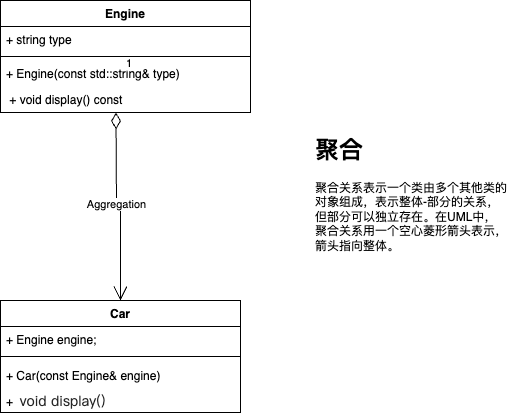

The diagram above was exported from draw.io. Its source (the exported page's mxGraphModel, read from the mxfile embedded in the PNG):
<mxGraphModel dx="1188" dy="769" grid="1" gridSize="10" guides="1" tooltips="1" connect="1" arrows="1" fold="1" page="1" pageScale="1" pageWidth="827" pageHeight="1169" math="0" shadow="0">
  <root>
    <mxCell id="WIyWlLk6GJQsqaUBKTNV-0" />
    <mxCell id="WIyWlLk6GJQsqaUBKTNV-1" parent="WIyWlLk6GJQsqaUBKTNV-0" />
    <mxCell id="y5oPFfwr_97eohVGbnyh-30" value="Engine" style="swimlane;fontStyle=1;align=center;verticalAlign=top;childLayout=stackLayout;horizontal=1;startSize=26;horizontalStack=0;resizeParent=1;resizeParentMax=0;resizeLast=0;collapsible=1;marginBottom=0;whiteSpace=wrap;html=1;" vertex="1" parent="WIyWlLk6GJQsqaUBKTNV-1">
      <mxGeometry x="200" y="430" width="250" height="112" as="geometry" />
    </mxCell>
    <mxCell id="y5oPFfwr_97eohVGbnyh-31" value="+ string type" style="text;strokeColor=none;fillColor=none;align=left;verticalAlign=top;spacingLeft=4;spacingRight=4;overflow=hidden;rotatable=0;points=[[0,0.5],[1,0.5]];portConstraint=eastwest;whiteSpace=wrap;html=1;" vertex="1" parent="y5oPFfwr_97eohVGbnyh-30">
      <mxGeometry y="26" width="250" height="26" as="geometry" />
    </mxCell>
    <mxCell id="y5oPFfwr_97eohVGbnyh-32" value="" style="line;strokeWidth=1;fillColor=none;align=left;verticalAlign=middle;spacingTop=-1;spacingLeft=3;spacingRight=3;rotatable=0;labelPosition=right;points=[];portConstraint=eastwest;strokeColor=inherit;" vertex="1" parent="y5oPFfwr_97eohVGbnyh-30">
      <mxGeometry y="52" width="250" height="8" as="geometry" />
    </mxCell>
    <mxCell id="y5oPFfwr_97eohVGbnyh-33" value="+&amp;nbsp;Engine(const std::string&amp;amp; type)&amp;nbsp;" style="text;strokeColor=none;fillColor=none;align=left;verticalAlign=top;spacingLeft=4;spacingRight=4;overflow=hidden;rotatable=0;points=[[0,0.5],[1,0.5]];portConstraint=eastwest;whiteSpace=wrap;html=1;" vertex="1" parent="y5oPFfwr_97eohVGbnyh-30">
      <mxGeometry y="60" width="250" height="26" as="geometry" />
    </mxCell>
    <mxCell id="y5oPFfwr_97eohVGbnyh-40" value="&amp;nbsp;+ void display() const&lt;span class=&quot;Apple-converted-space&quot;&gt;&amp;nbsp;&lt;/span&gt;" style="text;strokeColor=none;fillColor=none;align=left;verticalAlign=top;spacingLeft=4;spacingRight=4;overflow=hidden;rotatable=0;points=[[0,0.5],[1,0.5]];portConstraint=eastwest;whiteSpace=wrap;html=1;" vertex="1" parent="y5oPFfwr_97eohVGbnyh-30">
      <mxGeometry y="86" width="250" height="26" as="geometry" />
    </mxCell>
    <mxCell id="y5oPFfwr_97eohVGbnyh-34" value="Car" style="swimlane;fontStyle=1;align=center;verticalAlign=top;childLayout=stackLayout;horizontal=1;startSize=26;horizontalStack=0;resizeParent=1;resizeParentMax=0;resizeLast=0;collapsible=1;marginBottom=0;whiteSpace=wrap;html=1;" vertex="1" parent="WIyWlLk6GJQsqaUBKTNV-1">
      <mxGeometry x="200" y="730" width="240" height="112" as="geometry">
        <mxRectangle x="290" y="790" width="60" height="30" as="alternateBounds" />
      </mxGeometry>
    </mxCell>
    <mxCell id="y5oPFfwr_97eohVGbnyh-35" value="+&amp;nbsp;Engine engine;" style="text;strokeColor=none;fillColor=none;align=left;verticalAlign=top;spacingLeft=4;spacingRight=4;overflow=hidden;rotatable=0;points=[[0,0.5],[1,0.5]];portConstraint=eastwest;whiteSpace=wrap;html=1;" vertex="1" parent="y5oPFfwr_97eohVGbnyh-34">
      <mxGeometry y="26" width="240" height="26" as="geometry" />
    </mxCell>
    <mxCell id="y5oPFfwr_97eohVGbnyh-36" value="" style="line;strokeWidth=1;fillColor=none;align=left;verticalAlign=middle;spacingTop=-1;spacingLeft=3;spacingRight=3;rotatable=0;labelPosition=right;points=[];portConstraint=eastwest;strokeColor=inherit;" vertex="1" parent="y5oPFfwr_97eohVGbnyh-34">
      <mxGeometry y="52" width="240" height="8" as="geometry" />
    </mxCell>
    <mxCell id="y5oPFfwr_97eohVGbnyh-37" value="+&amp;nbsp;Car(const Engine&amp;amp; engine)&lt;span style=&quot;color: rgba(0, 0, 0, 0.85); font-family: &amp;quot;.SF NS&amp;quot;; font-size: 14px; background-color: initial;&quot; class=&quot;Apple-converted-space&quot;&gt;&amp;nbsp;&lt;/span&gt;" style="text;strokeColor=none;fillColor=none;align=left;verticalAlign=top;spacingLeft=4;spacingRight=4;overflow=hidden;rotatable=0;points=[[0,0.5],[1,0.5]];portConstraint=eastwest;whiteSpace=wrap;html=1;" vertex="1" parent="y5oPFfwr_97eohVGbnyh-34">
      <mxGeometry y="60" width="240" height="26" as="geometry" />
    </mxCell>
    <mxCell id="y5oPFfwr_97eohVGbnyh-41" value="+&amp;nbsp;&amp;nbsp;&lt;span style=&quot;color: rgba(0, 0, 0, 0.85); font-family: &amp;quot;.SF NS&amp;quot;; font-size: 14px; background-color: initial;&quot;&gt;void display()&lt;/span&gt;&lt;span style=&quot;color: rgba(0, 0, 0, 0.85); font-family: &amp;quot;.SF NS&amp;quot;; font-size: 14px; background-color: initial;&quot; class=&quot;Apple-converted-space&quot;&gt;&amp;nbsp;&lt;/span&gt;" style="text;strokeColor=none;fillColor=none;align=left;verticalAlign=top;spacingLeft=4;spacingRight=4;overflow=hidden;rotatable=0;points=[[0,0.5],[1,0.5]];portConstraint=eastwest;whiteSpace=wrap;html=1;" vertex="1" parent="y5oPFfwr_97eohVGbnyh-34">
      <mxGeometry y="86" width="240" height="26" as="geometry" />
    </mxCell>
    <mxCell id="y5oPFfwr_97eohVGbnyh-45" value="&lt;h1&gt;聚合&lt;/h1&gt;&lt;div&gt;聚合关系表示一个类由多个其他类的对象组成，表示整体-部分的关系，但部分可以独立存在。在UML中，聚合关系用一个空心菱形箭头表示，箭头指向整体。&lt;/div&gt;&lt;p&gt;&lt;br&gt;&lt;/p&gt;&lt;p&gt;&lt;br&gt;&lt;/p&gt;" style="text;html=1;strokeColor=none;fillColor=none;spacing=5;spacingTop=-20;whiteSpace=wrap;overflow=hidden;rounded=0;" vertex="1" parent="WIyWlLk6GJQsqaUBKTNV-1">
      <mxGeometry x="510" y="560" width="200" height="150" as="geometry" />
    </mxCell>
    <mxCell id="y5oPFfwr_97eohVGbnyh-47" value="1" style="endArrow=open;html=1;endSize=12;startArrow=diamondThin;startSize=14;startFill=0;edgeStyle=orthogonalEdgeStyle;align=left;verticalAlign=bottom;rounded=0;entryX=0.5;entryY=0;entryDx=0;entryDy=0;" edge="1" parent="WIyWlLk6GJQsqaUBKTNV-1" target="y5oPFfwr_97eohVGbnyh-34">
      <mxGeometry x="-1" y="41" relative="1" as="geometry">
        <mxPoint x="315.5" y="542" as="sourcePoint" />
        <mxPoint x="334.5" y="692" as="targetPoint" />
        <mxPoint x="-32" y="-40" as="offset" />
      </mxGeometry>
    </mxCell>
    <mxCell id="y5oPFfwr_97eohVGbnyh-51" value="Aggregation" style="edgeLabel;html=1;align=center;verticalAlign=middle;resizable=0;points=[];" vertex="1" connectable="0" parent="y5oPFfwr_97eohVGbnyh-47">
      <mxGeometry x="-0.0417" relative="1" as="geometry">
        <mxPoint as="offset" />
      </mxGeometry>
    </mxCell>
  </root>
</mxGraphModel>